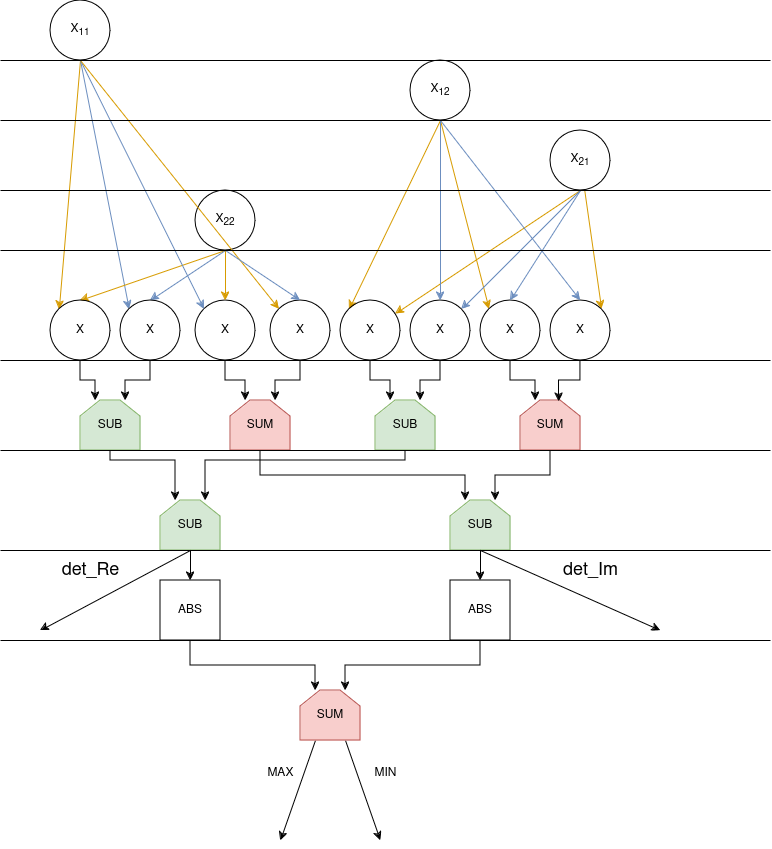

The diagram above was exported from draw.io. Its source (the exported page's mxGraphModel, read from the mxfile embedded in the PNG):
<mxGraphModel dx="1056" dy="634" grid="1" gridSize="10" guides="1" tooltips="1" connect="1" arrows="1" fold="1" page="1" pageScale="1" pageWidth="850" pageHeight="1100" math="0" shadow="0">
  <root>
    <mxCell id="0" />
    <mxCell id="1" parent="0" />
    <mxCell id="UO7BVjnKkg6zhn3-YhnN-13" style="rounded=0;orthogonalLoop=1;jettySize=auto;html=1;exitX=0.5;exitY=1;exitDx=0;exitDy=0;entryX=0;entryY=0;entryDx=0;entryDy=0;fillColor=#ffe6cc;strokeColor=#d79b00;" parent="1" source="UO7BVjnKkg6zhn3-YhnN-1" target="UO7BVjnKkg6zhn3-YhnN-5" edge="1">
      <mxGeometry relative="1" as="geometry" />
    </mxCell>
    <mxCell id="UO7BVjnKkg6zhn3-YhnN-18" style="rounded=0;orthogonalLoop=1;jettySize=auto;html=1;exitX=0.5;exitY=1;exitDx=0;exitDy=0;entryX=0;entryY=0;entryDx=0;entryDy=0;fillColor=#dae8fc;strokeColor=#6c8ebf;" parent="1" source="UO7BVjnKkg6zhn3-YhnN-1" target="UO7BVjnKkg6zhn3-YhnN-6" edge="1">
      <mxGeometry relative="1" as="geometry" />
    </mxCell>
    <mxCell id="UO7BVjnKkg6zhn3-YhnN-1" value="X&lt;sub&gt;11&lt;/sub&gt;" style="ellipse;whiteSpace=wrap;html=1;aspect=fixed;" parent="1" vertex="1">
      <mxGeometry x="100" y="40" width="60" height="60" as="geometry" />
    </mxCell>
    <mxCell id="UO7BVjnKkg6zhn3-YhnN-24" style="rounded=0;orthogonalLoop=1;jettySize=auto;html=1;exitX=0.5;exitY=1;exitDx=0;exitDy=0;entryX=0;entryY=0;entryDx=0;entryDy=0;fillColor=#ffe6cc;strokeColor=#d79b00;" parent="1" source="UO7BVjnKkg6zhn3-YhnN-2" target="UO7BVjnKkg6zhn3-YhnN-9" edge="1">
      <mxGeometry relative="1" as="geometry" />
    </mxCell>
    <mxCell id="UO7BVjnKkg6zhn3-YhnN-25" style="rounded=0;orthogonalLoop=1;jettySize=auto;html=1;entryX=0;entryY=0;entryDx=0;entryDy=0;fillColor=#ffe6cc;strokeColor=#d79b00;exitX=0.5;exitY=1;exitDx=0;exitDy=0;" parent="1" source="UO7BVjnKkg6zhn3-YhnN-2" target="UO7BVjnKkg6zhn3-YhnN-11" edge="1">
      <mxGeometry relative="1" as="geometry">
        <mxPoint x="560" y="200" as="sourcePoint" />
      </mxGeometry>
    </mxCell>
    <mxCell id="UO7BVjnKkg6zhn3-YhnN-2" value="X&lt;sub&gt;12&lt;/sub&gt;" style="ellipse;whiteSpace=wrap;html=1;aspect=fixed;" parent="1" vertex="1">
      <mxGeometry x="460" y="100" width="60" height="60" as="geometry" />
    </mxCell>
    <mxCell id="UO7BVjnKkg6zhn3-YhnN-31" style="rounded=0;orthogonalLoop=1;jettySize=auto;html=1;exitX=0.5;exitY=1;exitDx=0;exitDy=0;fillColor=#ffe6cc;strokeColor=#d79b00;" parent="1" source="UO7BVjnKkg6zhn3-YhnN-3" target="UO7BVjnKkg6zhn3-YhnN-9" edge="1">
      <mxGeometry relative="1" as="geometry" />
    </mxCell>
    <mxCell id="UO7BVjnKkg6zhn3-YhnN-33" style="rounded=0;orthogonalLoop=1;jettySize=auto;html=1;entryX=1;entryY=0;entryDx=0;entryDy=0;fillColor=#ffe6cc;strokeColor=#d79b00;" parent="1" source="UO7BVjnKkg6zhn3-YhnN-3" target="UO7BVjnKkg6zhn3-YhnN-12" edge="1">
      <mxGeometry relative="1" as="geometry" />
    </mxCell>
    <mxCell id="UO7BVjnKkg6zhn3-YhnN-34" style="rounded=0;orthogonalLoop=1;jettySize=auto;html=1;exitX=0.5;exitY=1;exitDx=0;exitDy=0;entryX=1;entryY=0;entryDx=0;entryDy=0;fillColor=#dae8fc;strokeColor=#6c8ebf;" parent="1" source="UO7BVjnKkg6zhn3-YhnN-3" target="UO7BVjnKkg6zhn3-YhnN-10" edge="1">
      <mxGeometry relative="1" as="geometry" />
    </mxCell>
    <mxCell id="UO7BVjnKkg6zhn3-YhnN-3" value="X&lt;sub&gt;21&lt;/sub&gt;" style="ellipse;whiteSpace=wrap;html=1;aspect=fixed;" parent="1" vertex="1">
      <mxGeometry x="600" y="170" width="60" height="60" as="geometry" />
    </mxCell>
    <mxCell id="UO7BVjnKkg6zhn3-YhnN-16" style="rounded=0;orthogonalLoop=1;jettySize=auto;html=1;exitX=0.5;exitY=1;exitDx=0;exitDy=0;entryX=0.5;entryY=0;entryDx=0;entryDy=0;fillColor=#ffe6cc;strokeColor=#d79b00;" parent="1" source="UO7BVjnKkg6zhn3-YhnN-4" target="UO7BVjnKkg6zhn3-YhnN-5" edge="1">
      <mxGeometry relative="1" as="geometry" />
    </mxCell>
    <mxCell id="UO7BVjnKkg6zhn3-YhnN-17" style="rounded=0;orthogonalLoop=1;jettySize=auto;html=1;exitX=0.5;exitY=1;exitDx=0;exitDy=0;entryX=0.5;entryY=0;entryDx=0;entryDy=0;fillColor=#dae8fc;strokeColor=#6c8ebf;" parent="1" source="UO7BVjnKkg6zhn3-YhnN-4" target="UO7BVjnKkg6zhn3-YhnN-6" edge="1">
      <mxGeometry relative="1" as="geometry" />
    </mxCell>
    <mxCell id="UO7BVjnKkg6zhn3-YhnN-4" value="X&lt;sub&gt;22&lt;/sub&gt;" style="ellipse;whiteSpace=wrap;html=1;aspect=fixed;" parent="1" vertex="1">
      <mxGeometry x="245" y="230" width="60" height="60" as="geometry" />
    </mxCell>
    <mxCell id="UO7BVjnKkg6zhn3-YhnN-47" style="edgeStyle=orthogonalEdgeStyle;rounded=0;orthogonalLoop=1;jettySize=auto;html=1;exitX=0.5;exitY=1;exitDx=0;exitDy=0;entryX=0.25;entryY=0;entryDx=0;entryDy=0;" parent="1" source="UO7BVjnKkg6zhn3-YhnN-5" target="UO7BVjnKkg6zhn3-YhnN-43" edge="1">
      <mxGeometry relative="1" as="geometry" />
    </mxCell>
    <mxCell id="UO7BVjnKkg6zhn3-YhnN-5" value="X" style="ellipse;whiteSpace=wrap;html=1;aspect=fixed;" parent="1" vertex="1">
      <mxGeometry x="100" y="340" width="60" height="60" as="geometry" />
    </mxCell>
    <mxCell id="UO7BVjnKkg6zhn3-YhnN-48" style="edgeStyle=orthogonalEdgeStyle;rounded=0;orthogonalLoop=1;jettySize=auto;html=1;exitX=0.5;exitY=1;exitDx=0;exitDy=0;entryX=0.75;entryY=0;entryDx=0;entryDy=0;" parent="1" source="UO7BVjnKkg6zhn3-YhnN-6" target="UO7BVjnKkg6zhn3-YhnN-43" edge="1">
      <mxGeometry relative="1" as="geometry" />
    </mxCell>
    <mxCell id="UO7BVjnKkg6zhn3-YhnN-6" value="X" style="ellipse;whiteSpace=wrap;html=1;aspect=fixed;" parent="1" vertex="1">
      <mxGeometry x="170" y="340" width="60" height="60" as="geometry" />
    </mxCell>
    <mxCell id="UO7BVjnKkg6zhn3-YhnN-49" style="edgeStyle=orthogonalEdgeStyle;rounded=0;orthogonalLoop=1;jettySize=auto;html=1;exitX=0.5;exitY=1;exitDx=0;exitDy=0;entryX=0.25;entryY=0;entryDx=0;entryDy=0;" parent="1" source="UO7BVjnKkg6zhn3-YhnN-7" target="UO7BVjnKkg6zhn3-YhnN-44" edge="1">
      <mxGeometry relative="1" as="geometry" />
    </mxCell>
    <mxCell id="UO7BVjnKkg6zhn3-YhnN-7" value="X" style="ellipse;whiteSpace=wrap;html=1;aspect=fixed;" parent="1" vertex="1">
      <mxGeometry x="245" y="340" width="60" height="60" as="geometry" />
    </mxCell>
    <mxCell id="UO7BVjnKkg6zhn3-YhnN-50" style="edgeStyle=orthogonalEdgeStyle;rounded=0;orthogonalLoop=1;jettySize=auto;html=1;exitX=0.5;exitY=1;exitDx=0;exitDy=0;entryX=0.75;entryY=0;entryDx=0;entryDy=0;" parent="1" source="UO7BVjnKkg6zhn3-YhnN-8" target="UO7BVjnKkg6zhn3-YhnN-44" edge="1">
      <mxGeometry relative="1" as="geometry" />
    </mxCell>
    <mxCell id="UO7BVjnKkg6zhn3-YhnN-8" value="X" style="ellipse;whiteSpace=wrap;html=1;aspect=fixed;" parent="1" vertex="1">
      <mxGeometry x="320" y="340" width="60" height="60" as="geometry" />
    </mxCell>
    <mxCell id="UO7BVjnKkg6zhn3-YhnN-51" style="edgeStyle=orthogonalEdgeStyle;rounded=0;orthogonalLoop=1;jettySize=auto;html=1;exitX=0.5;exitY=1;exitDx=0;exitDy=0;entryX=0.25;entryY=0;entryDx=0;entryDy=0;" parent="1" source="UO7BVjnKkg6zhn3-YhnN-9" target="UO7BVjnKkg6zhn3-YhnN-45" edge="1">
      <mxGeometry relative="1" as="geometry" />
    </mxCell>
    <mxCell id="UO7BVjnKkg6zhn3-YhnN-9" value="X" style="ellipse;whiteSpace=wrap;html=1;aspect=fixed;" parent="1" vertex="1">
      <mxGeometry x="390" y="340" width="60" height="60" as="geometry" />
    </mxCell>
    <mxCell id="UO7BVjnKkg6zhn3-YhnN-52" style="edgeStyle=orthogonalEdgeStyle;rounded=0;orthogonalLoop=1;jettySize=auto;html=1;exitX=0.5;exitY=1;exitDx=0;exitDy=0;entryX=0.75;entryY=0;entryDx=0;entryDy=0;" parent="1" source="UO7BVjnKkg6zhn3-YhnN-10" target="UO7BVjnKkg6zhn3-YhnN-45" edge="1">
      <mxGeometry relative="1" as="geometry" />
    </mxCell>
    <mxCell id="UO7BVjnKkg6zhn3-YhnN-10" value="X" style="ellipse;whiteSpace=wrap;html=1;aspect=fixed;" parent="1" vertex="1">
      <mxGeometry x="460" y="340" width="60" height="60" as="geometry" />
    </mxCell>
    <mxCell id="UO7BVjnKkg6zhn3-YhnN-53" style="edgeStyle=orthogonalEdgeStyle;rounded=0;orthogonalLoop=1;jettySize=auto;html=1;exitX=0.5;exitY=1;exitDx=0;exitDy=0;entryX=0.25;entryY=0;entryDx=0;entryDy=0;" parent="1" source="UO7BVjnKkg6zhn3-YhnN-11" target="UO7BVjnKkg6zhn3-YhnN-46" edge="1">
      <mxGeometry relative="1" as="geometry" />
    </mxCell>
    <mxCell id="UO7BVjnKkg6zhn3-YhnN-11" value="X" style="ellipse;whiteSpace=wrap;html=1;aspect=fixed;" parent="1" vertex="1">
      <mxGeometry x="530" y="340" width="60" height="60" as="geometry" />
    </mxCell>
    <mxCell id="UO7BVjnKkg6zhn3-YhnN-12" value="X" style="ellipse;whiteSpace=wrap;html=1;aspect=fixed;" parent="1" vertex="1">
      <mxGeometry x="600" y="340" width="60" height="60" as="geometry" />
    </mxCell>
    <mxCell id="UO7BVjnKkg6zhn3-YhnN-20" value="" style="endArrow=classic;html=1;rounded=0;exitX=0.5;exitY=1;exitDx=0;exitDy=0;entryX=0;entryY=0;entryDx=0;entryDy=0;fillColor=#dae8fc;strokeColor=#6c8ebf;" parent="1" source="UO7BVjnKkg6zhn3-YhnN-1" target="UO7BVjnKkg6zhn3-YhnN-7" edge="1">
      <mxGeometry width="50" height="50" relative="1" as="geometry">
        <mxPoint x="400" y="370" as="sourcePoint" />
        <mxPoint x="450" y="320" as="targetPoint" />
      </mxGeometry>
    </mxCell>
    <mxCell id="UO7BVjnKkg6zhn3-YhnN-21" value="" style="endArrow=classic;html=1;rounded=0;exitX=0.5;exitY=1;exitDx=0;exitDy=0;entryX=0.5;entryY=0;entryDx=0;entryDy=0;fillColor=#ffe6cc;strokeColor=#d79b00;" parent="1" source="UO7BVjnKkg6zhn3-YhnN-4" target="UO7BVjnKkg6zhn3-YhnN-7" edge="1">
      <mxGeometry width="50" height="50" relative="1" as="geometry">
        <mxPoint x="470" y="490" as="sourcePoint" />
        <mxPoint x="450" y="320" as="targetPoint" />
      </mxGeometry>
    </mxCell>
    <mxCell id="UO7BVjnKkg6zhn3-YhnN-22" value="" style="endArrow=classic;html=1;rounded=0;entryX=0;entryY=0;entryDx=0;entryDy=0;exitX=0.5;exitY=1;exitDx=0;exitDy=0;fillColor=#ffe6cc;strokeColor=#d79b00;" parent="1" source="UO7BVjnKkg6zhn3-YhnN-1" target="UO7BVjnKkg6zhn3-YhnN-8" edge="1">
      <mxGeometry width="50" height="50" relative="1" as="geometry">
        <mxPoint x="400" y="370" as="sourcePoint" />
        <mxPoint x="450" y="320" as="targetPoint" />
      </mxGeometry>
    </mxCell>
    <mxCell id="UO7BVjnKkg6zhn3-YhnN-23" value="" style="endArrow=classic;html=1;rounded=0;exitX=0.5;exitY=1;exitDx=0;exitDy=0;entryX=0.5;entryY=0;entryDx=0;entryDy=0;fillColor=#dae8fc;strokeColor=#6c8ebf;" parent="1" source="UO7BVjnKkg6zhn3-YhnN-4" target="UO7BVjnKkg6zhn3-YhnN-8" edge="1">
      <mxGeometry width="50" height="50" relative="1" as="geometry">
        <mxPoint x="400" y="370" as="sourcePoint" />
        <mxPoint x="450" y="320" as="targetPoint" />
      </mxGeometry>
    </mxCell>
    <mxCell id="UO7BVjnKkg6zhn3-YhnN-26" style="rounded=0;orthogonalLoop=1;jettySize=auto;html=1;exitX=0.5;exitY=1;exitDx=0;exitDy=0;fillColor=#dae8fc;strokeColor=#6c8ebf;entryX=0.5;entryY=0;entryDx=0;entryDy=0;" parent="1" source="UO7BVjnKkg6zhn3-YhnN-2" target="UO7BVjnKkg6zhn3-YhnN-10" edge="1">
      <mxGeometry relative="1" as="geometry">
        <mxPoint x="500" y="290" as="targetPoint" />
      </mxGeometry>
    </mxCell>
    <mxCell id="UO7BVjnKkg6zhn3-YhnN-27" value="" style="endArrow=classic;html=1;rounded=0;entryX=0.5;entryY=0;entryDx=0;entryDy=0;exitX=0.5;exitY=1;exitDx=0;exitDy=0;fillColor=#dae8fc;strokeColor=#6c8ebf;" parent="1" source="UO7BVjnKkg6zhn3-YhnN-2" target="UO7BVjnKkg6zhn3-YhnN-12" edge="1">
      <mxGeometry width="50" height="50" relative="1" as="geometry">
        <mxPoint x="400" y="370" as="sourcePoint" />
        <mxPoint x="450" y="320" as="targetPoint" />
      </mxGeometry>
    </mxCell>
    <mxCell id="UO7BVjnKkg6zhn3-YhnN-35" value="" style="endArrow=classic;html=1;rounded=0;exitX=0.5;exitY=1;exitDx=0;exitDy=0;entryX=0.5;entryY=0;entryDx=0;entryDy=0;fillColor=#dae8fc;strokeColor=#6c8ebf;" parent="1" source="UO7BVjnKkg6zhn3-YhnN-3" target="UO7BVjnKkg6zhn3-YhnN-11" edge="1">
      <mxGeometry width="50" height="50" relative="1" as="geometry">
        <mxPoint x="400" y="370" as="sourcePoint" />
        <mxPoint x="450" y="320" as="targetPoint" />
      </mxGeometry>
    </mxCell>
    <mxCell id="UO7BVjnKkg6zhn3-YhnN-39" value="" style="endArrow=none;html=1;rounded=0;" parent="1" edge="1">
      <mxGeometry width="50" height="50" relative="1" as="geometry">
        <mxPoint x="50" y="100" as="sourcePoint" />
        <mxPoint x="820" y="100" as="targetPoint" />
      </mxGeometry>
    </mxCell>
    <mxCell id="UO7BVjnKkg6zhn3-YhnN-40" value="" style="endArrow=none;html=1;rounded=0;" parent="1" edge="1">
      <mxGeometry width="50" height="50" relative="1" as="geometry">
        <mxPoint x="50" y="160" as="sourcePoint" />
        <mxPoint x="820" y="160" as="targetPoint" />
      </mxGeometry>
    </mxCell>
    <mxCell id="UO7BVjnKkg6zhn3-YhnN-41" value="" style="endArrow=none;html=1;rounded=0;" parent="1" edge="1">
      <mxGeometry width="50" height="50" relative="1" as="geometry">
        <mxPoint x="50" y="230" as="sourcePoint" />
        <mxPoint x="820" y="230" as="targetPoint" />
      </mxGeometry>
    </mxCell>
    <mxCell id="UO7BVjnKkg6zhn3-YhnN-42" value="" style="endArrow=none;html=1;rounded=0;" parent="1" edge="1">
      <mxGeometry width="50" height="50" relative="1" as="geometry">
        <mxPoint x="50" y="290" as="sourcePoint" />
        <mxPoint x="820" y="290" as="targetPoint" />
      </mxGeometry>
    </mxCell>
    <mxCell id="UO7BVjnKkg6zhn3-YhnN-59" style="edgeStyle=orthogonalEdgeStyle;rounded=0;orthogonalLoop=1;jettySize=auto;html=1;exitX=0.5;exitY=1;exitDx=0;exitDy=0;entryX=0.25;entryY=0;entryDx=0;entryDy=0;" parent="1" source="UO7BVjnKkg6zhn3-YhnN-43" target="UO7BVjnKkg6zhn3-YhnN-56" edge="1">
      <mxGeometry relative="1" as="geometry">
        <Array as="points">
          <mxPoint x="160" y="500" />
          <mxPoint x="225" y="500" />
        </Array>
      </mxGeometry>
    </mxCell>
    <mxCell id="UO7BVjnKkg6zhn3-YhnN-43" value="&lt;div&gt;SUB&lt;/div&gt;" style="shape=loopLimit;whiteSpace=wrap;html=1;fillColor=#d5e8d4;strokeColor=#82b366;" parent="1" vertex="1">
      <mxGeometry x="130" y="440" width="60" height="50" as="geometry" />
    </mxCell>
    <mxCell id="UO7BVjnKkg6zhn3-YhnN-63" style="edgeStyle=orthogonalEdgeStyle;rounded=0;orthogonalLoop=1;jettySize=auto;html=1;exitX=0.5;exitY=1;exitDx=0;exitDy=0;entryX=0.25;entryY=0;entryDx=0;entryDy=0;" parent="1" source="UO7BVjnKkg6zhn3-YhnN-44" target="UO7BVjnKkg6zhn3-YhnN-61" edge="1">
      <mxGeometry relative="1" as="geometry" />
    </mxCell>
    <mxCell id="UO7BVjnKkg6zhn3-YhnN-44" value="SUM" style="shape=loopLimit;whiteSpace=wrap;html=1;fillColor=#f8cecc;strokeColor=#b85450;" parent="1" vertex="1">
      <mxGeometry x="280" y="440" width="60" height="50" as="geometry" />
    </mxCell>
    <mxCell id="UO7BVjnKkg6zhn3-YhnN-62" style="edgeStyle=orthogonalEdgeStyle;rounded=0;orthogonalLoop=1;jettySize=auto;html=1;exitX=0.5;exitY=1;exitDx=0;exitDy=0;entryX=0.75;entryY=0;entryDx=0;entryDy=0;" parent="1" source="UO7BVjnKkg6zhn3-YhnN-45" target="UO7BVjnKkg6zhn3-YhnN-56" edge="1">
      <mxGeometry relative="1" as="geometry">
        <Array as="points">
          <mxPoint x="455" y="500" />
          <mxPoint x="255" y="500" />
        </Array>
      </mxGeometry>
    </mxCell>
    <mxCell id="UO7BVjnKkg6zhn3-YhnN-45" value="&lt;div&gt;SUB&lt;/div&gt;" style="shape=loopLimit;whiteSpace=wrap;html=1;fillColor=#d5e8d4;strokeColor=#82b366;" parent="1" vertex="1">
      <mxGeometry x="425" y="440" width="60" height="50" as="geometry" />
    </mxCell>
    <mxCell id="UO7BVjnKkg6zhn3-YhnN-64" style="edgeStyle=orthogonalEdgeStyle;rounded=0;orthogonalLoop=1;jettySize=auto;html=1;exitX=0.5;exitY=1;exitDx=0;exitDy=0;entryX=0.75;entryY=0;entryDx=0;entryDy=0;" parent="1" source="UO7BVjnKkg6zhn3-YhnN-46" target="UO7BVjnKkg6zhn3-YhnN-61" edge="1">
      <mxGeometry relative="1" as="geometry" />
    </mxCell>
    <mxCell id="UO7BVjnKkg6zhn3-YhnN-46" value="SUM" style="shape=loopLimit;whiteSpace=wrap;html=1;fillColor=#f8cecc;strokeColor=#b85450;" parent="1" vertex="1">
      <mxGeometry x="570" y="440" width="60" height="50" as="geometry" />
    </mxCell>
    <mxCell id="UO7BVjnKkg6zhn3-YhnN-54" style="edgeStyle=orthogonalEdgeStyle;rounded=0;orthogonalLoop=1;jettySize=auto;html=1;exitX=0.5;exitY=1;exitDx=0;exitDy=0;entryX=0.643;entryY=0.02;entryDx=0;entryDy=0;entryPerimeter=0;" parent="1" source="UO7BVjnKkg6zhn3-YhnN-12" target="UO7BVjnKkg6zhn3-YhnN-46" edge="1">
      <mxGeometry relative="1" as="geometry" />
    </mxCell>
    <mxCell id="UO7BVjnKkg6zhn3-YhnN-55" value="" style="endArrow=none;html=1;rounded=0;" parent="1" edge="1">
      <mxGeometry width="50" height="50" relative="1" as="geometry">
        <mxPoint x="50" y="400" as="sourcePoint" />
        <mxPoint x="820" y="400" as="targetPoint" />
      </mxGeometry>
    </mxCell>
    <mxCell id="UO7BVjnKkg6zhn3-YhnN-72" style="edgeStyle=orthogonalEdgeStyle;rounded=0;orthogonalLoop=1;jettySize=auto;html=1;exitX=0.5;exitY=1;exitDx=0;exitDy=0;entryX=0.5;entryY=0;entryDx=0;entryDy=0;" parent="1" source="UO7BVjnKkg6zhn3-YhnN-56" target="UO7BVjnKkg6zhn3-YhnN-67" edge="1">
      <mxGeometry relative="1" as="geometry" />
    </mxCell>
    <mxCell id="UO7BVjnKkg6zhn3-YhnN-56" value="&lt;div&gt;SUB&lt;/div&gt;" style="shape=loopLimit;whiteSpace=wrap;html=1;fillColor=#d5e8d4;strokeColor=#82b366;" parent="1" vertex="1">
      <mxGeometry x="210" y="540" width="60" height="50" as="geometry" />
    </mxCell>
    <mxCell id="UO7BVjnKkg6zhn3-YhnN-73" style="edgeStyle=orthogonalEdgeStyle;rounded=0;orthogonalLoop=1;jettySize=auto;html=1;exitX=0.5;exitY=1;exitDx=0;exitDy=0;entryX=0.5;entryY=0;entryDx=0;entryDy=0;" parent="1" source="UO7BVjnKkg6zhn3-YhnN-61" target="UO7BVjnKkg6zhn3-YhnN-68" edge="1">
      <mxGeometry relative="1" as="geometry" />
    </mxCell>
    <mxCell id="UO7BVjnKkg6zhn3-YhnN-61" value="&lt;div&gt;SUB&lt;/div&gt;" style="shape=loopLimit;whiteSpace=wrap;html=1;fillColor=#d5e8d4;strokeColor=#82b366;" parent="1" vertex="1">
      <mxGeometry x="500" y="540" width="60" height="50" as="geometry" />
    </mxCell>
    <mxCell id="UO7BVjnKkg6zhn3-YhnN-65" value="" style="endArrow=none;html=1;rounded=0;" parent="1" edge="1">
      <mxGeometry width="50" height="50" relative="1" as="geometry">
        <mxPoint x="50" y="490" as="sourcePoint" />
        <mxPoint x="820" y="490" as="targetPoint" />
      </mxGeometry>
    </mxCell>
    <mxCell id="UO7BVjnKkg6zhn3-YhnN-70" style="edgeStyle=orthogonalEdgeStyle;rounded=0;orthogonalLoop=1;jettySize=auto;html=1;exitX=0.5;exitY=1;exitDx=0;exitDy=0;entryX=0.25;entryY=0;entryDx=0;entryDy=0;" parent="1" source="UO7BVjnKkg6zhn3-YhnN-67" target="UO7BVjnKkg6zhn3-YhnN-69" edge="1">
      <mxGeometry relative="1" as="geometry" />
    </mxCell>
    <mxCell id="UO7BVjnKkg6zhn3-YhnN-67" value="ABS" style="rounded=0;whiteSpace=wrap;html=1;" parent="1" vertex="1">
      <mxGeometry x="210" y="620" width="60" height="60" as="geometry" />
    </mxCell>
    <mxCell id="UO7BVjnKkg6zhn3-YhnN-71" style="edgeStyle=orthogonalEdgeStyle;rounded=0;orthogonalLoop=1;jettySize=auto;html=1;exitX=0.5;exitY=1;exitDx=0;exitDy=0;entryX=0.75;entryY=0;entryDx=0;entryDy=0;" parent="1" source="UO7BVjnKkg6zhn3-YhnN-68" target="UO7BVjnKkg6zhn3-YhnN-69" edge="1">
      <mxGeometry relative="1" as="geometry" />
    </mxCell>
    <mxCell id="UO7BVjnKkg6zhn3-YhnN-68" value="ABS" style="rounded=0;whiteSpace=wrap;html=1;" parent="1" vertex="1">
      <mxGeometry x="500" y="620" width="60" height="60" as="geometry" />
    </mxCell>
    <mxCell id="UO7BVjnKkg6zhn3-YhnN-76" style="rounded=0;orthogonalLoop=1;jettySize=auto;html=1;exitX=0.25;exitY=1;exitDx=0;exitDy=0;" parent="1" source="UO7BVjnKkg6zhn3-YhnN-69" edge="1">
      <mxGeometry relative="1" as="geometry">
        <mxPoint x="330" y="880" as="targetPoint" />
      </mxGeometry>
    </mxCell>
    <mxCell id="UO7BVjnKkg6zhn3-YhnN-77" style="rounded=0;orthogonalLoop=1;jettySize=auto;html=1;exitX=0.75;exitY=1;exitDx=0;exitDy=0;" parent="1" source="UO7BVjnKkg6zhn3-YhnN-69" edge="1">
      <mxGeometry relative="1" as="geometry">
        <mxPoint x="430" y="880" as="targetPoint" />
      </mxGeometry>
    </mxCell>
    <mxCell id="UO7BVjnKkg6zhn3-YhnN-69" value="SUM" style="shape=loopLimit;whiteSpace=wrap;html=1;fillColor=#f8cecc;strokeColor=#b85450;" parent="1" vertex="1">
      <mxGeometry x="350" y="730" width="60" height="50" as="geometry" />
    </mxCell>
    <mxCell id="UO7BVjnKkg6zhn3-YhnN-74" value="" style="endArrow=none;html=1;rounded=0;" parent="1" edge="1">
      <mxGeometry width="50" height="50" relative="1" as="geometry">
        <mxPoint x="50" y="590" as="sourcePoint" />
        <mxPoint x="820" y="590" as="targetPoint" />
      </mxGeometry>
    </mxCell>
    <mxCell id="UO7BVjnKkg6zhn3-YhnN-75" value="" style="endArrow=none;html=1;rounded=0;" parent="1" edge="1">
      <mxGeometry width="50" height="50" relative="1" as="geometry">
        <mxPoint x="50" y="680" as="sourcePoint" />
        <mxPoint x="820" y="680" as="targetPoint" />
      </mxGeometry>
    </mxCell>
    <mxCell id="UO7BVjnKkg6zhn3-YhnN-78" value="MAX" style="text;html=1;align=center;verticalAlign=middle;resizable=0;points=[];autosize=1;strokeColor=none;fillColor=none;" parent="1" vertex="1">
      <mxGeometry x="305" y="798" width="50" height="30" as="geometry" />
    </mxCell>
    <mxCell id="UO7BVjnKkg6zhn3-YhnN-79" value="MIN" style="text;html=1;align=center;verticalAlign=middle;resizable=0;points=[];autosize=1;strokeColor=none;fillColor=none;" parent="1" vertex="1">
      <mxGeometry x="410" y="798" width="50" height="30" as="geometry" />
    </mxCell>
    <mxCell id="UO7BVjnKkg6zhn3-YhnN-81" value="" style="endArrow=classic;html=1;rounded=0;exitX=0.5;exitY=1;exitDx=0;exitDy=0;" parent="1" source="UO7BVjnKkg6zhn3-YhnN-56" edge="1">
      <mxGeometry width="50" height="50" relative="1" as="geometry">
        <mxPoint x="430" y="730" as="sourcePoint" />
        <mxPoint x="90" y="670" as="targetPoint" />
      </mxGeometry>
    </mxCell>
    <mxCell id="UO7BVjnKkg6zhn3-YhnN-82" value="" style="endArrow=classic;html=1;rounded=0;" parent="1" edge="1">
      <mxGeometry width="50" height="50" relative="1" as="geometry">
        <mxPoint x="530" y="590" as="sourcePoint" />
        <mxPoint x="710" y="670" as="targetPoint" />
      </mxGeometry>
    </mxCell>
    <mxCell id="UO7BVjnKkg6zhn3-YhnN-83" value="&lt;div&gt;&lt;font style=&quot;font-size: 18px;&quot;&gt;det_Im&lt;/font&gt;&lt;/div&gt;" style="text;html=1;align=center;verticalAlign=middle;resizable=0;points=[];autosize=1;strokeColor=none;fillColor=none;" parent="1" vertex="1">
      <mxGeometry x="600" y="590" width="80" height="40" as="geometry" />
    </mxCell>
    <mxCell id="UO7BVjnKkg6zhn3-YhnN-84" value="&lt;font style=&quot;font-size: 18px;&quot;&gt;det_Re&lt;/font&gt;" style="text;html=1;align=center;verticalAlign=middle;resizable=0;points=[];autosize=1;strokeColor=none;fillColor=none;" parent="1" vertex="1">
      <mxGeometry x="100" y="590" width="80" height="40" as="geometry" />
    </mxCell>
  </root>
</mxGraphModel>